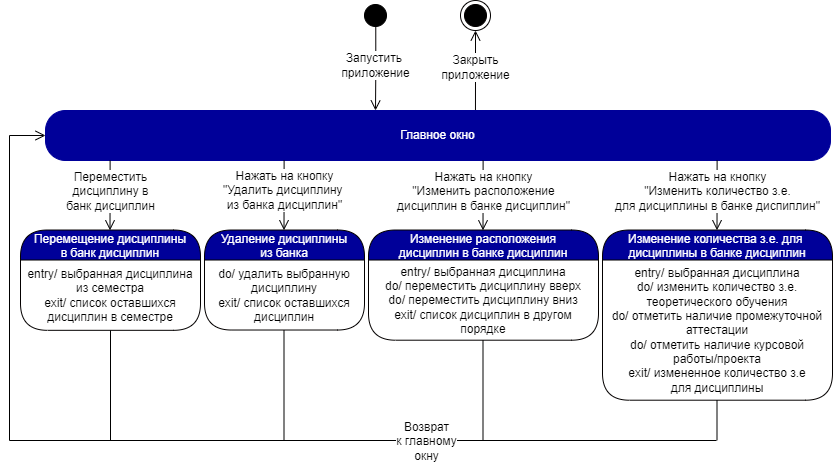

The diagram above was exported from draw.io. Its source (the exported page's mxGraphModel, read from the mxfile embedded in the PNG):
<mxGraphModel dx="188" dy="660" grid="1" gridSize="10" guides="1" tooltips="1" connect="1" arrows="1" fold="1" page="1" pageScale="1" pageWidth="850" pageHeight="1100" math="0" shadow="0">
  <root>
    <mxCell id="0" />
    <mxCell id="1" parent="0" />
    <mxCell id="867nS2tPv7f6M5Oq-kr3-5" value="" style="ellipse;html=1;shape=startState;fillColor=#000000;strokeColor=#000000;fontColor=#000099;" parent="1" vertex="1">
      <mxGeometry x="1210" y="350" width="30" height="30" as="geometry" />
    </mxCell>
    <mxCell id="867nS2tPv7f6M5Oq-kr3-6" value="&lt;font style=&quot;font-size: 12px&quot;&gt;Запустить &lt;br&gt;приложение&lt;/font&gt;" style="edgeStyle=orthogonalEdgeStyle;html=1;verticalAlign=bottom;endArrow=open;endSize=8;strokeColor=#030000;rounded=0;exitX=0.509;exitY=0.876;exitDx=0;exitDy=0;exitPerimeter=0;spacingBottom=-14;fontSize=10;" parent="1" source="867nS2tPv7f6M5Oq-kr3-5" edge="1">
      <mxGeometry relative="1" as="geometry">
        <mxPoint x="1225" y="460" as="targetPoint" />
        <mxPoint x="1195" y="420" as="sourcePoint" />
      </mxGeometry>
    </mxCell>
    <mxCell id="867nS2tPv7f6M5Oq-kr3-8" value="&lt;font style=&quot;font-size: 12px&quot;&gt;Закрыть&lt;br&gt;приложение&lt;/font&gt;" style="edgeStyle=orthogonalEdgeStyle;html=1;verticalAlign=bottom;endArrow=open;endSize=8;strokeColor=#030000;rounded=0;spacingBottom=-14;fontSize=10;entryX=0.5;entryY=1;entryDx=0;entryDy=0;exitX=0.781;exitY=0;exitDx=0;exitDy=0;exitPerimeter=0;" parent="1" target="867nS2tPv7f6M5Oq-kr3-9" edge="1">
      <mxGeometry relative="1" as="geometry">
        <mxPoint x="1420" y="430" as="targetPoint" />
        <mxPoint x="1324.9599999999998" y="460" as="sourcePoint" />
        <Array as="points">
          <mxPoint x="1325" y="420" />
          <mxPoint x="1325" y="420" />
        </Array>
      </mxGeometry>
    </mxCell>
    <mxCell id="867nS2tPv7f6M5Oq-kr3-9" value="" style="ellipse;html=1;shape=endState;fillColor=#000000;strokeColor=#030000;" parent="1" vertex="1">
      <mxGeometry x="1310" y="350" width="30" height="30" as="geometry" />
    </mxCell>
    <mxCell id="qDviGn5YjymdtYlAbA-W-9" value="Главное окно" style="rounded=1;whiteSpace=wrap;html=1;arcSize=40;fontColor=#FFFFFF;fillColor=#000099;strokeColor=#000099;" parent="1" vertex="1">
      <mxGeometry x="895" y="460" width="785" height="50" as="geometry" />
    </mxCell>
    <mxCell id="psjXjGhAPFQ-x1jHjVS4-1" value="" style="edgeStyle=orthogonalEdgeStyle;html=1;verticalAlign=bottom;endArrow=open;endSize=8;strokeColor=#000000;rounded=0;fontSize=10;exitX=0.097;exitY=1.006;exitDx=0;exitDy=0;exitPerimeter=0;entryX=0.154;entryY=0;entryDx=0;entryDy=0;entryPerimeter=0;" parent="1" edge="1">
      <mxGeometry relative="1" as="geometry">
        <mxPoint x="1133.5029999999997" y="579.7" as="targetPoint" />
        <mxPoint x="1133.6100000000001" y="510" as="sourcePoint" />
        <Array as="points">
          <mxPoint x="1133.44" y="519.7" />
        </Array>
      </mxGeometry>
    </mxCell>
    <mxCell id="psjXjGhAPFQ-x1jHjVS4-2" value="Нажать на кнопку&lt;br&gt;&quot;Удалить дисциплину &lt;br&gt;из банка дисциплин&quot;" style="edgeLabel;html=1;align=center;verticalAlign=middle;resizable=0;points=[];fontSize=12;" parent="psjXjGhAPFQ-x1jHjVS4-1" vertex="1" connectable="0">
      <mxGeometry x="-0.2516" y="2" relative="1" as="geometry">
        <mxPoint x="-2" y="3" as="offset" />
      </mxGeometry>
    </mxCell>
    <mxCell id="psjXjGhAPFQ-x1jHjVS4-7" value="Удаление дисциплины &#10;из банка" style="swimlane;fontStyle=0;align=center;verticalAlign=middle;childLayout=stackLayout;horizontal=1;startSize=30;horizontalStack=0;resizeParent=0;resizeLast=1;container=0;fontColor=#FFFFFF;collapsible=0;rounded=1;arcSize=30;strokeColor=#030000;fillColor=#000099;swimlaneFillColor=#FFFFFF;dropTarget=0;fontSize=12;" parent="1" vertex="1">
      <mxGeometry x="1054" y="579.5200000000001" width="160" height="100" as="geometry" />
    </mxCell>
    <mxCell id="psjXjGhAPFQ-x1jHjVS4-8" value="do/ удалить выбранную дисциплину&lt;br&gt;exit/ список оставшихся дисциплин" style="text;html=1;strokeColor=none;fillColor=none;align=center;verticalAlign=middle;spacingLeft=4;spacingRight=4;whiteSpace=wrap;overflow=hidden;rotatable=0;fontColor=#000000;fontSize=12;" parent="psjXjGhAPFQ-x1jHjVS4-7" vertex="1">
      <mxGeometry y="30" width="160" height="70" as="geometry" />
    </mxCell>
    <mxCell id="psjXjGhAPFQ-x1jHjVS4-9" value="" style="edgeStyle=orthogonalEdgeStyle;html=1;verticalAlign=bottom;endArrow=none;endSize=8;strokeColor=#000000;rounded=0;fontSize=10;exitX=0.5;exitY=1;exitDx=0;exitDy=0;endFill=0;" parent="1" edge="1">
      <mxGeometry relative="1" as="geometry">
        <mxPoint x="1133.5" y="790" as="targetPoint" />
        <mxPoint x="1133.08" y="679.8199999999999" as="sourcePoint" />
        <Array as="points">
          <mxPoint x="1133.5" y="790" />
        </Array>
      </mxGeometry>
    </mxCell>
    <mxCell id="psjXjGhAPFQ-x1jHjVS4-21" value="" style="edgeStyle=orthogonalEdgeStyle;html=1;verticalAlign=bottom;endArrow=open;endSize=8;strokeColor=#000000;rounded=0;fontSize=10;exitX=0.097;exitY=1.006;exitDx=0;exitDy=0;exitPerimeter=0;entryX=0.154;entryY=0;entryDx=0;entryDy=0;entryPerimeter=0;" parent="1" edge="1">
      <mxGeometry relative="1" as="geometry">
        <mxPoint x="1332.5029999999997" y="579.8200000000002" as="targetPoint" />
        <mxPoint x="1332.6100000000001" y="510.1199999999999" as="sourcePoint" />
        <Array as="points">
          <mxPoint x="1332.44" y="519.82" />
        </Array>
      </mxGeometry>
    </mxCell>
    <mxCell id="psjXjGhAPFQ-x1jHjVS4-22" value="Нажать на кнопку&lt;br&gt;&quot;Изменить расположение&lt;br&gt;дисциплин в банке дисциплин&quot;" style="edgeLabel;html=1;align=center;verticalAlign=middle;resizable=0;points=[];fontSize=12;labelBackgroundColor=default;" parent="psjXjGhAPFQ-x1jHjVS4-21" vertex="1" connectable="0">
      <mxGeometry x="-0.2516" y="2" relative="1" as="geometry">
        <mxPoint x="-2" y="4" as="offset" />
      </mxGeometry>
    </mxCell>
    <mxCell id="psjXjGhAPFQ-x1jHjVS4-23" value="Изменение расположения &#10;дисциплин в банке дисциплин" style="swimlane;fontStyle=0;align=center;verticalAlign=middle;childLayout=stackLayout;horizontal=1;startSize=30;horizontalStack=0;resizeParent=0;resizeLast=1;container=0;fontColor=#FFFFFF;collapsible=0;rounded=1;arcSize=30;strokeColor=#030000;fillColor=#000099;swimlaneFillColor=#FFFFFF;dropTarget=0;fontSize=12;" parent="1" vertex="1">
      <mxGeometry x="1218" y="579.5200000000001" width="230" height="110.18" as="geometry" />
    </mxCell>
    <mxCell id="psjXjGhAPFQ-x1jHjVS4-24" value="entry/ выбранная дисциплина&lt;br&gt;do/ переместить дисциплину вверх&lt;br&gt;do/ переместить дисциплину вниз&lt;br&gt;exit/ список дисциплин в другом порядке" style="text;html=1;strokeColor=none;fillColor=none;align=center;verticalAlign=middle;spacingLeft=4;spacingRight=4;whiteSpace=wrap;overflow=hidden;rotatable=0;fontColor=#000000;fontSize=12;" parent="psjXjGhAPFQ-x1jHjVS4-23" vertex="1">
      <mxGeometry y="30" width="230" height="80.18" as="geometry" />
    </mxCell>
    <mxCell id="psjXjGhAPFQ-x1jHjVS4-25" value="" style="edgeStyle=orthogonalEdgeStyle;html=1;verticalAlign=bottom;endArrow=none;endSize=8;strokeColor=#000000;rounded=0;fontSize=10;endFill=0;" parent="1" edge="1">
      <mxGeometry relative="1" as="geometry">
        <mxPoint x="1332.5" y="789.82" as="targetPoint" />
        <mxPoint x="1332.5" y="689.7" as="sourcePoint" />
        <Array as="points">
          <mxPoint x="1332.5" y="789.82" />
        </Array>
      </mxGeometry>
    </mxCell>
    <mxCell id="psjXjGhAPFQ-x1jHjVS4-32" value="" style="edgeStyle=orthogonalEdgeStyle;html=1;verticalAlign=bottom;endArrow=open;endSize=8;strokeColor=#000000;rounded=0;fontSize=10;exitX=0.097;exitY=1.006;exitDx=0;exitDy=0;exitPerimeter=0;entryX=0.154;entryY=0;entryDx=0;entryDy=0;entryPerimeter=0;" parent="1" edge="1">
      <mxGeometry relative="1" as="geometry">
        <mxPoint x="1566.5030000000002" y="579.7000000000003" as="targetPoint" />
        <mxPoint x="1566.6099999999997" y="509.9999999999999" as="sourcePoint" />
        <Array as="points">
          <mxPoint x="1566.44" y="519.7" />
        </Array>
      </mxGeometry>
    </mxCell>
    <mxCell id="psjXjGhAPFQ-x1jHjVS4-33" value="Нажать на кнопку&lt;br&gt;&quot;Изменить количество з.е.&lt;br&gt;для дисциплины в банке диспиплин&quot;" style="edgeLabel;html=1;align=center;verticalAlign=middle;resizable=0;points=[];fontSize=12;labelBackgroundColor=default;" parent="psjXjGhAPFQ-x1jHjVS4-32" vertex="1" connectable="0">
      <mxGeometry x="-0.2516" y="2" relative="1" as="geometry">
        <mxPoint x="-2" y="4" as="offset" />
      </mxGeometry>
    </mxCell>
    <mxCell id="psjXjGhAPFQ-x1jHjVS4-34" value="Изменение количества з.е. для &#10;дисциплины в банке дисциплин" style="swimlane;fontStyle=0;align=center;verticalAlign=middle;childLayout=stackLayout;horizontal=1;startSize=30;horizontalStack=0;resizeParent=0;resizeLast=1;container=0;fontColor=#FFFFFF;collapsible=0;rounded=1;arcSize=30;strokeColor=#030000;fillColor=#000099;swimlaneFillColor=#FFFFFF;dropTarget=0;fontSize=12;" parent="1" vertex="1">
      <mxGeometry x="1452" y="579.5200000000001" width="230" height="170.18" as="geometry" />
    </mxCell>
    <mxCell id="psjXjGhAPFQ-x1jHjVS4-35" value="entry/ выбранная дисциплина&lt;br&gt;do/ изменить количество з.е. теоретического обучения&lt;br&gt;do/ отметить наличие промежуточной аттестации&lt;br&gt;do/ отметить наличие курсовой работы/проекта&lt;br&gt;exit/ измененное количество з.е&lt;br&gt;для дисциплины" style="text;html=1;strokeColor=none;fillColor=none;align=center;verticalAlign=middle;spacingLeft=4;spacingRight=4;whiteSpace=wrap;overflow=hidden;rotatable=0;fontColor=#000000;fontSize=12;" parent="psjXjGhAPFQ-x1jHjVS4-34" vertex="1">
      <mxGeometry y="30" width="230" height="140.18" as="geometry" />
    </mxCell>
    <mxCell id="psjXjGhAPFQ-x1jHjVS4-41" value="" style="edgeStyle=orthogonalEdgeStyle;html=1;verticalAlign=bottom;endArrow=none;endSize=8;strokeColor=#000000;rounded=0;fontSize=10;endFill=0;" parent="1" edge="1">
      <mxGeometry relative="1" as="geometry">
        <mxPoint x="1566.5" y="789.7" as="targetPoint" />
        <mxPoint x="1566.5" y="749.7" as="sourcePoint" />
        <Array as="points">
          <mxPoint x="1566.5" y="789.7" />
        </Array>
      </mxGeometry>
    </mxCell>
    <mxCell id="psjXjGhAPFQ-x1jHjVS4-78" value="" style="edgeStyle=orthogonalEdgeStyle;html=1;verticalAlign=bottom;endArrow=open;endSize=8;strokeColor=#000000;rounded=0;fontSize=10;entryX=0;entryY=0.5;entryDx=0;entryDy=0;" parent="1" edge="1" target="qDviGn5YjymdtYlAbA-W-9">
      <mxGeometry relative="1" as="geometry">
        <mxPoint x="889" y="485" as="targetPoint" />
        <mxPoint x="1566" y="790" as="sourcePoint" />
        <Array as="points">
          <mxPoint x="859" y="790" />
          <mxPoint x="859" y="485" />
        </Array>
      </mxGeometry>
    </mxCell>
    <mxCell id="CT5v0cusL3gpykKiEE1s-3" value="&lt;span style=&quot;font-family: &amp;#34;helvetica&amp;#34;&quot;&gt;Возврат&lt;/span&gt;&lt;br style=&quot;background-color: rgb(248 , 249 , 250) ; font-family: &amp;#34;helvetica&amp;#34;&quot;&gt;&lt;span style=&quot;font-family: &amp;#34;helvetica&amp;#34;&quot;&gt;к главному&lt;/span&gt;&lt;br style=&quot;background-color: rgb(248 , 249 , 250) ; font-family: &amp;#34;helvetica&amp;#34;&quot;&gt;&lt;span style=&quot;font-family: &amp;#34;helvetica&amp;#34;&quot;&gt;окну&lt;/span&gt;" style="edgeLabel;html=1;align=center;verticalAlign=middle;resizable=0;points=[];fontSize=12;" vertex="1" connectable="0" parent="psjXjGhAPFQ-x1jHjVS4-78">
      <mxGeometry x="-0.3752" y="4" relative="1" as="geometry">
        <mxPoint x="36" y="-4" as="offset" />
      </mxGeometry>
    </mxCell>
    <mxCell id="mEAaWwm_FeIFlf-hMg_Q-1" value="" style="edgeStyle=orthogonalEdgeStyle;html=1;verticalAlign=bottom;endArrow=open;endSize=8;strokeColor=#000000;rounded=0;fontSize=10;exitX=0.097;exitY=1.006;exitDx=0;exitDy=0;exitPerimeter=0;entryX=0.154;entryY=0;entryDx=0;entryDy=0;entryPerimeter=0;" parent="1" edge="1">
      <mxGeometry relative="1" as="geometry">
        <mxPoint x="959.5029999999996" y="579.82" as="targetPoint" />
        <mxPoint x="959.61" y="510.12" as="sourcePoint" />
        <Array as="points">
          <mxPoint x="959.4399999999999" y="519.82" />
        </Array>
      </mxGeometry>
    </mxCell>
    <mxCell id="mEAaWwm_FeIFlf-hMg_Q-2" value="Переместить&lt;br&gt;дисциплину в&lt;br&gt;банк дисциплин" style="edgeLabel;html=1;align=center;verticalAlign=middle;resizable=0;points=[];fontSize=12;" parent="mEAaWwm_FeIFlf-hMg_Q-1" vertex="1" connectable="0">
      <mxGeometry x="-0.2516" y="2" relative="1" as="geometry">
        <mxPoint x="-2" y="4" as="offset" />
      </mxGeometry>
    </mxCell>
    <mxCell id="mEAaWwm_FeIFlf-hMg_Q-3" value="Перемещение дисциплины &#10;в банк дисциплин" style="swimlane;fontStyle=0;align=center;verticalAlign=middle;childLayout=stackLayout;horizontal=1;startSize=30;horizontalStack=0;resizeParent=0;resizeLast=1;container=0;fontColor=#FFFFFF;collapsible=0;rounded=1;arcSize=30;strokeColor=#030000;fillColor=#000099;swimlaneFillColor=#FFFFFF;dropTarget=0;fontSize=12;" parent="1" vertex="1">
      <mxGeometry x="870" y="579.5200000000001" width="180" height="100.3" as="geometry" />
    </mxCell>
    <mxCell id="mEAaWwm_FeIFlf-hMg_Q-4" value="entry/ выбранная дисциплина из семестра&lt;br&gt;exit/ список оставшихся&lt;br&gt;дисциплин в семестре" style="text;html=1;strokeColor=none;fillColor=none;align=center;verticalAlign=middle;spacingLeft=4;spacingRight=4;whiteSpace=wrap;overflow=hidden;rotatable=0;fontColor=#000000;fontSize=12;" parent="mEAaWwm_FeIFlf-hMg_Q-3" vertex="1">
      <mxGeometry y="30" width="180" height="70.3" as="geometry" />
    </mxCell>
    <mxCell id="mEAaWwm_FeIFlf-hMg_Q-5" value="" style="edgeStyle=orthogonalEdgeStyle;html=1;verticalAlign=bottom;endArrow=none;endSize=8;strokeColor=#000000;rounded=0;fontSize=10;endFill=0;exitX=0.5;exitY=1;exitDx=0;exitDy=0;" parent="1" source="mEAaWwm_FeIFlf-hMg_Q-4" edge="1">
      <mxGeometry relative="1" as="geometry">
        <mxPoint x="975" y="790" as="targetPoint" />
        <mxPoint x="970" y="799.88" as="sourcePoint" />
        <Array as="points">
          <mxPoint x="975" y="790" />
        </Array>
      </mxGeometry>
    </mxCell>
  </root>
</mxGraphModel>